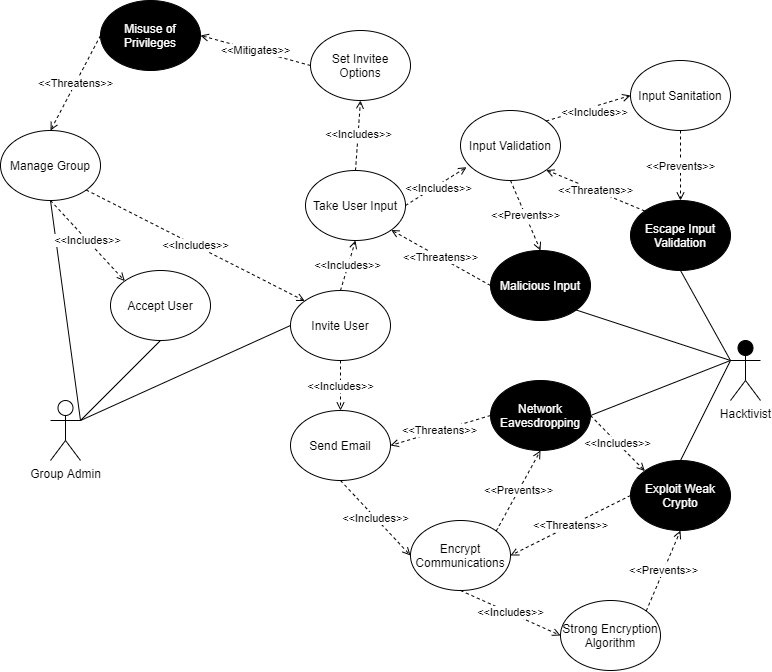

The diagram above was exported from draw.io. Its source (the exported page's mxGraphModel, read from the mxfile embedded in the PNG):
<mxGraphModel dx="1483" dy="827" grid="1" gridSize="10" guides="1" tooltips="1" connect="1" arrows="1" fold="1" page="1" pageScale="1" pageWidth="850" pageHeight="1100" math="0" shadow="0">
  <root>
    <mxCell id="0" />
    <mxCell id="1" parent="0" />
    <mxCell id="FSSfK0GaYDO5kiwGS5Ji-2" style="rounded=0;orthogonalLoop=1;jettySize=auto;html=1;exitX=1;exitY=0.3333333333333333;exitDx=0;exitDy=0;exitPerimeter=0;entryX=0;entryY=0.5;entryDx=0;entryDy=0;endArrow=none;endFill=0;" edge="1" parent="1" source="-Csm_j9I0JivxP7nbSm5-1" target="-Csm_j9I0JivxP7nbSm5-14">
      <mxGeometry relative="1" as="geometry" />
    </mxCell>
    <mxCell id="FSSfK0GaYDO5kiwGS5Ji-11" style="rounded=0;orthogonalLoop=1;jettySize=auto;html=1;exitX=1;exitY=0.3333333333333333;exitDx=0;exitDy=0;exitPerimeter=0;entryX=0.5;entryY=1;entryDx=0;entryDy=0;fontColor=#FFFFFF;endArrow=none;endFill=0;" edge="1" parent="1" source="-Csm_j9I0JivxP7nbSm5-1" target="FSSfK0GaYDO5kiwGS5Ji-10">
      <mxGeometry relative="1" as="geometry" />
    </mxCell>
    <mxCell id="FSSfK0GaYDO5kiwGS5Ji-24" style="edgeStyle=none;rounded=0;orthogonalLoop=1;jettySize=auto;html=1;exitX=1;exitY=0.3333333333333333;exitDx=0;exitDy=0;exitPerimeter=0;entryX=0.5;entryY=1;entryDx=0;entryDy=0;fontColor=#000000;endArrow=none;endFill=0;strokeColor=default;" edge="1" parent="1" source="-Csm_j9I0JivxP7nbSm5-1" target="FSSfK0GaYDO5kiwGS5Ji-21">
      <mxGeometry relative="1" as="geometry" />
    </mxCell>
    <mxCell id="-Csm_j9I0JivxP7nbSm5-1" value="Group Admin" style="shape=umlActor;verticalLabelPosition=bottom;verticalAlign=top;html=1;outlineConnect=0;" parent="1" vertex="1">
      <mxGeometry x="90" y="610" width="30" height="60" as="geometry" />
    </mxCell>
    <mxCell id="FSSfK0GaYDO5kiwGS5Ji-4" value="&amp;lt;&amp;lt;Includes&amp;gt;&amp;gt;" style="orthogonalLoop=1;jettySize=auto;html=1;exitX=0.5;exitY=1;exitDx=0;exitDy=0;entryX=0.5;entryY=0;entryDx=0;entryDy=0;endArrow=open;endFill=0;dashed=1;strokeColor=default;rounded=0;" edge="1" parent="1" source="-Csm_j9I0JivxP7nbSm5-14" target="FSSfK0GaYDO5kiwGS5Ji-3">
      <mxGeometry relative="1" as="geometry" />
    </mxCell>
    <mxCell id="FSSfK0GaYDO5kiwGS5Ji-6" value="&amp;lt;&amp;lt;Includes&amp;gt;&amp;gt;" style="rounded=0;orthogonalLoop=1;jettySize=auto;html=1;exitX=0.5;exitY=0;exitDx=0;exitDy=0;entryX=0.5;entryY=1;entryDx=0;entryDy=0;dashed=1;endArrow=open;endFill=0;" edge="1" parent="1" source="-Csm_j9I0JivxP7nbSm5-14" target="FSSfK0GaYDO5kiwGS5Ji-5">
      <mxGeometry relative="1" as="geometry" />
    </mxCell>
    <mxCell id="-Csm_j9I0JivxP7nbSm5-14" value="Invite User" style="ellipse;whiteSpace=wrap;html=1;" parent="1" vertex="1">
      <mxGeometry x="330" y="500" width="100" height="70" as="geometry" />
    </mxCell>
    <mxCell id="FSSfK0GaYDO5kiwGS5Ji-3" value="Send Email" style="ellipse;whiteSpace=wrap;html=1;" vertex="1" parent="1">
      <mxGeometry x="330" y="620" width="100" height="70" as="geometry" />
    </mxCell>
    <mxCell id="FSSfK0GaYDO5kiwGS5Ji-8" value="&amp;lt;&amp;lt;Includes&amp;gt;&amp;gt;" style="rounded=0;orthogonalLoop=1;jettySize=auto;html=1;exitX=0.5;exitY=0;exitDx=0;exitDy=0;entryX=0.5;entryY=1;entryDx=0;entryDy=0;dashed=1;endArrow=open;endFill=0;" edge="1" parent="1" source="FSSfK0GaYDO5kiwGS5Ji-5" target="FSSfK0GaYDO5kiwGS5Ji-7">
      <mxGeometry relative="1" as="geometry" />
    </mxCell>
    <mxCell id="FSSfK0GaYDO5kiwGS5Ji-14" style="edgeStyle=none;rounded=0;orthogonalLoop=1;jettySize=auto;html=1;exitX=1;exitY=0.5;exitDx=0;exitDy=0;entryX=0.06;entryY=0.81;entryDx=0;entryDy=0;entryPerimeter=0;fontColor=#000000;endArrow=open;endFill=0;strokeColor=default;dashed=1;" edge="1" parent="1" source="FSSfK0GaYDO5kiwGS5Ji-5" target="FSSfK0GaYDO5kiwGS5Ji-13">
      <mxGeometry relative="1" as="geometry" />
    </mxCell>
    <mxCell id="FSSfK0GaYDO5kiwGS5Ji-18" value="&amp;lt;&amp;lt;Includes&amp;gt;&amp;gt;" style="edgeLabel;html=1;align=center;verticalAlign=middle;resizable=0;points=[];fontColor=#000000;" vertex="1" connectable="0" parent="FSSfK0GaYDO5kiwGS5Ji-14">
      <mxGeometry x="0.2852" y="-1" relative="1" as="geometry">
        <mxPoint x="-7" y="6" as="offset" />
      </mxGeometry>
    </mxCell>
    <mxCell id="FSSfK0GaYDO5kiwGS5Ji-5" value="Take User Input" style="ellipse;whiteSpace=wrap;html=1;" vertex="1" parent="1">
      <mxGeometry x="345" y="380" width="100" height="70" as="geometry" />
    </mxCell>
    <mxCell id="FSSfK0GaYDO5kiwGS5Ji-22" value="&amp;lt;&amp;lt;Mitigates&amp;gt;&amp;gt;" style="edgeStyle=none;rounded=0;orthogonalLoop=1;jettySize=auto;html=1;exitX=0;exitY=0.5;exitDx=0;exitDy=0;entryX=1;entryY=0.5;entryDx=0;entryDy=0;dashed=1;fontColor=#000000;endArrow=open;endFill=0;strokeColor=default;" edge="1" parent="1" source="FSSfK0GaYDO5kiwGS5Ji-7" target="FSSfK0GaYDO5kiwGS5Ji-9">
      <mxGeometry relative="1" as="geometry" />
    </mxCell>
    <mxCell id="FSSfK0GaYDO5kiwGS5Ji-7" value="Set Invitee Options" style="ellipse;whiteSpace=wrap;html=1;" vertex="1" parent="1">
      <mxGeometry x="350" y="240" width="100" height="70" as="geometry" />
    </mxCell>
    <mxCell id="FSSfK0GaYDO5kiwGS5Ji-23" value="&amp;lt;&amp;lt;Threatens&amp;gt;&amp;gt;" style="edgeStyle=none;rounded=0;orthogonalLoop=1;jettySize=auto;html=1;exitX=0;exitY=0.5;exitDx=0;exitDy=0;entryX=0.5;entryY=0;entryDx=0;entryDy=0;dashed=1;fontColor=#000000;endArrow=open;endFill=0;strokeColor=default;" edge="1" parent="1" source="FSSfK0GaYDO5kiwGS5Ji-9" target="FSSfK0GaYDO5kiwGS5Ji-21">
      <mxGeometry relative="1" as="geometry" />
    </mxCell>
    <mxCell id="FSSfK0GaYDO5kiwGS5Ji-9" value="Misuse of Privileges" style="ellipse;whiteSpace=wrap;html=1;fillColor=#000000;fontColor=#FFFFFF;" vertex="1" parent="1">
      <mxGeometry x="140" y="210" width="100" height="70" as="geometry" />
    </mxCell>
    <mxCell id="FSSfK0GaYDO5kiwGS5Ji-10" value="Accept User" style="ellipse;whiteSpace=wrap;html=1;" vertex="1" parent="1">
      <mxGeometry x="150" y="480" width="100" height="70" as="geometry" />
    </mxCell>
    <mxCell id="FSSfK0GaYDO5kiwGS5Ji-19" value="&amp;lt;&amp;lt;Threatens&amp;gt;&amp;gt;" style="edgeStyle=none;rounded=0;orthogonalLoop=1;jettySize=auto;html=1;exitX=0;exitY=0.5;exitDx=0;exitDy=0;entryX=1;entryY=1;entryDx=0;entryDy=0;dashed=1;fontColor=#000000;endArrow=open;endFill=0;strokeColor=default;" edge="1" parent="1" source="FSSfK0GaYDO5kiwGS5Ji-12" target="FSSfK0GaYDO5kiwGS5Ji-5">
      <mxGeometry relative="1" as="geometry" />
    </mxCell>
    <mxCell id="FSSfK0GaYDO5kiwGS5Ji-12" value="Malicious Input" style="ellipse;whiteSpace=wrap;html=1;fillColor=#000000;fontColor=#FFFFFF;" vertex="1" parent="1">
      <mxGeometry x="530" y="460" width="100" height="70" as="geometry" />
    </mxCell>
    <mxCell id="FSSfK0GaYDO5kiwGS5Ji-20" value="&amp;lt;&amp;lt;Prevents&amp;gt;&amp;gt;" style="edgeStyle=none;rounded=0;orthogonalLoop=1;jettySize=auto;html=1;exitX=0.5;exitY=1;exitDx=0;exitDy=0;entryX=0.5;entryY=0;entryDx=0;entryDy=0;dashed=1;fontColor=#000000;endArrow=open;endFill=0;strokeColor=default;" edge="1" parent="1" source="FSSfK0GaYDO5kiwGS5Ji-13" target="FSSfK0GaYDO5kiwGS5Ji-12">
      <mxGeometry relative="1" as="geometry" />
    </mxCell>
    <mxCell id="FSSfK0GaYDO5kiwGS5Ji-13" value="Input Validation" style="ellipse;whiteSpace=wrap;html=1;" vertex="1" parent="1">
      <mxGeometry x="500" y="320" width="100" height="70" as="geometry" />
    </mxCell>
    <mxCell id="FSSfK0GaYDO5kiwGS5Ji-25" value="&amp;lt;&amp;lt;Includes&amp;gt;&amp;gt;" style="edgeStyle=none;rounded=0;orthogonalLoop=1;jettySize=auto;html=1;exitX=1;exitY=1;exitDx=0;exitDy=0;entryX=0;entryY=0;entryDx=0;entryDy=0;fontColor=#000000;endArrow=open;endFill=0;strokeColor=default;dashed=1;" edge="1" parent="1" source="FSSfK0GaYDO5kiwGS5Ji-21" target="-Csm_j9I0JivxP7nbSm5-14">
      <mxGeometry relative="1" as="geometry" />
    </mxCell>
    <mxCell id="FSSfK0GaYDO5kiwGS5Ji-26" value="&amp;lt;&amp;lt;Includes&amp;gt;&amp;gt;" style="edgeStyle=none;rounded=0;orthogonalLoop=1;jettySize=auto;html=1;exitX=0.5;exitY=1;exitDx=0;exitDy=0;entryX=0;entryY=0;entryDx=0;entryDy=0;dashed=1;fontColor=#000000;endArrow=open;endFill=0;strokeColor=default;" edge="1" parent="1" source="FSSfK0GaYDO5kiwGS5Ji-21" target="FSSfK0GaYDO5kiwGS5Ji-10">
      <mxGeometry relative="1" as="geometry" />
    </mxCell>
    <mxCell id="FSSfK0GaYDO5kiwGS5Ji-21" value="Manage Group" style="ellipse;whiteSpace=wrap;html=1;" vertex="1" parent="1">
      <mxGeometry x="40" y="340" width="100" height="70" as="geometry" />
    </mxCell>
    <mxCell id="FSSfK0GaYDO5kiwGS5Ji-27" value="Hacktivist" style="shape=umlActor;verticalLabelPosition=bottom;verticalAlign=top;html=1;outlineConnect=0;fillColor=#000000;" vertex="1" parent="1">
      <mxGeometry x="770" y="550" width="30" height="60" as="geometry" />
    </mxCell>
    <mxCell id="FSSfK0GaYDO5kiwGS5Ji-29" value="Input Sanitation" style="ellipse;whiteSpace=wrap;html=1;" vertex="1" parent="1">
      <mxGeometry x="670" y="270" width="100" height="70" as="geometry" />
    </mxCell>
    <mxCell id="FSSfK0GaYDO5kiwGS5Ji-30" value="Escape Input Validation" style="ellipse;whiteSpace=wrap;html=1;fillColor=#000000;fontColor=#FFFFFF;" vertex="1" parent="1">
      <mxGeometry x="670" y="410" width="100" height="70" as="geometry" />
    </mxCell>
    <mxCell id="FSSfK0GaYDO5kiwGS5Ji-31" value="&amp;lt;&amp;lt;Threatens&amp;gt;&amp;gt;" style="edgeStyle=none;rounded=0;orthogonalLoop=1;jettySize=auto;html=1;exitX=0;exitY=0;exitDx=0;exitDy=0;entryX=1;entryY=1;entryDx=0;entryDy=0;dashed=1;fontColor=#000000;endArrow=open;endFill=0;strokeColor=default;" edge="1" parent="1" source="FSSfK0GaYDO5kiwGS5Ji-30" target="FSSfK0GaYDO5kiwGS5Ji-13">
      <mxGeometry relative="1" as="geometry">
        <mxPoint x="786.72" y="538.79" as="sourcePoint" />
        <mxPoint x="640.0042712474619" y="490.0032034355964" as="targetPoint" />
      </mxGeometry>
    </mxCell>
    <mxCell id="FSSfK0GaYDO5kiwGS5Ji-32" value="&amp;lt;&amp;lt;Prevents&amp;gt;&amp;gt;" style="edgeStyle=none;rounded=0;orthogonalLoop=1;jettySize=auto;html=1;exitX=0.5;exitY=1;exitDx=0;exitDy=0;entryX=0.5;entryY=0;entryDx=0;entryDy=0;dashed=1;fontColor=#000000;endArrow=open;endFill=0;strokeColor=default;" edge="1" parent="1" source="FSSfK0GaYDO5kiwGS5Ji-29" target="FSSfK0GaYDO5kiwGS5Ji-30">
      <mxGeometry relative="1" as="geometry">
        <mxPoint x="550" y="400" as="sourcePoint" />
        <mxPoint x="610" y="470" as="targetPoint" />
      </mxGeometry>
    </mxCell>
    <mxCell id="FSSfK0GaYDO5kiwGS5Ji-33" style="edgeStyle=none;rounded=0;orthogonalLoop=1;jettySize=auto;html=1;exitX=1;exitY=0;exitDx=0;exitDy=0;entryX=0;entryY=0.5;entryDx=0;entryDy=0;fontColor=#000000;endArrow=open;endFill=0;strokeColor=default;dashed=1;" edge="1" parent="1" source="FSSfK0GaYDO5kiwGS5Ji-13" target="FSSfK0GaYDO5kiwGS5Ji-29">
      <mxGeometry relative="1" as="geometry">
        <mxPoint x="435" y="430" as="sourcePoint" />
        <mxPoint x="514.8" y="388.6" as="targetPoint" />
      </mxGeometry>
    </mxCell>
    <mxCell id="FSSfK0GaYDO5kiwGS5Ji-34" value="&amp;lt;&amp;lt;Includes&amp;gt;&amp;gt;" style="edgeLabel;html=1;align=center;verticalAlign=middle;resizable=0;points=[];fontColor=#000000;" vertex="1" connectable="0" parent="FSSfK0GaYDO5kiwGS5Ji-33">
      <mxGeometry x="0.2852" y="-1" relative="1" as="geometry">
        <mxPoint x="-7" y="6" as="offset" />
      </mxGeometry>
    </mxCell>
    <mxCell id="FSSfK0GaYDO5kiwGS5Ji-35" value="Network Eavesdropping" style="ellipse;whiteSpace=wrap;html=1;fillColor=#000000;fontColor=#FFFFFF;" vertex="1" parent="1">
      <mxGeometry x="530" y="590" width="100" height="70" as="geometry" />
    </mxCell>
    <mxCell id="FSSfK0GaYDO5kiwGS5Ji-36" value="&amp;lt;&amp;lt;Threatens&amp;gt;&amp;gt;" style="edgeStyle=none;rounded=0;orthogonalLoop=1;jettySize=auto;html=1;exitX=0;exitY=0.5;exitDx=0;exitDy=0;entryX=1;entryY=0.5;entryDx=0;entryDy=0;dashed=1;fontColor=#000000;endArrow=open;endFill=0;strokeColor=default;" edge="1" parent="1" source="FSSfK0GaYDO5kiwGS5Ji-35" target="FSSfK0GaYDO5kiwGS5Ji-3">
      <mxGeometry relative="1" as="geometry">
        <mxPoint x="540" y="510" as="sourcePoint" />
        <mxPoint x="423.2842712474619" y="451.21320343559637" as="targetPoint" />
      </mxGeometry>
    </mxCell>
    <mxCell id="FSSfK0GaYDO5kiwGS5Ji-37" value="Encrypt Communications" style="ellipse;whiteSpace=wrap;html=1;" vertex="1" parent="1">
      <mxGeometry x="450" y="730" width="100" height="70" as="geometry" />
    </mxCell>
    <mxCell id="FSSfK0GaYDO5kiwGS5Ji-38" value="&amp;lt;&amp;lt;Prevents&amp;gt;&amp;gt;" style="edgeStyle=none;rounded=0;orthogonalLoop=1;jettySize=auto;html=1;exitX=1;exitY=0;exitDx=0;exitDy=0;entryX=0.5;entryY=1;entryDx=0;entryDy=0;dashed=1;fontColor=#000000;endArrow=open;endFill=0;strokeColor=default;" edge="1" parent="1" source="FSSfK0GaYDO5kiwGS5Ji-37" target="FSSfK0GaYDO5kiwGS5Ji-35">
      <mxGeometry relative="1" as="geometry">
        <mxPoint x="550" y="400" as="sourcePoint" />
        <mxPoint x="580" y="480" as="targetPoint" />
      </mxGeometry>
    </mxCell>
    <mxCell id="FSSfK0GaYDO5kiwGS5Ji-39" value="&amp;lt;&amp;lt;Includes&amp;gt;&amp;gt;" style="orthogonalLoop=1;jettySize=auto;html=1;exitX=0.5;exitY=1;exitDx=0;exitDy=0;entryX=0;entryY=0.5;entryDx=0;entryDy=0;endArrow=open;endFill=0;dashed=1;strokeColor=default;rounded=0;" edge="1" parent="1" source="FSSfK0GaYDO5kiwGS5Ji-3" target="FSSfK0GaYDO5kiwGS5Ji-37">
      <mxGeometry relative="1" as="geometry">
        <mxPoint x="380" y="580" as="sourcePoint" />
        <mxPoint x="380" y="640" as="targetPoint" />
      </mxGeometry>
    </mxCell>
    <mxCell id="FSSfK0GaYDO5kiwGS5Ji-40" value="Exploit Weak Crypto" style="ellipse;whiteSpace=wrap;html=1;fillColor=#000000;fontColor=#FFFFFF;" vertex="1" parent="1">
      <mxGeometry x="670" y="670" width="100" height="70" as="geometry" />
    </mxCell>
    <mxCell id="FSSfK0GaYDO5kiwGS5Ji-41" value="&amp;lt;&amp;lt;Includes&amp;gt;&amp;gt;" style="orthogonalLoop=1;jettySize=auto;html=1;exitX=1;exitY=0.5;exitDx=0;exitDy=0;entryX=0;entryY=0;entryDx=0;entryDy=0;endArrow=open;endFill=0;dashed=1;strokeColor=default;rounded=0;" edge="1" parent="1" source="FSSfK0GaYDO5kiwGS5Ji-35" target="FSSfK0GaYDO5kiwGS5Ji-40">
      <mxGeometry relative="1" as="geometry">
        <mxPoint x="390" y="700" as="sourcePoint" />
        <mxPoint x="460" y="775" as="targetPoint" />
      </mxGeometry>
    </mxCell>
    <mxCell id="FSSfK0GaYDO5kiwGS5Ji-43" value="Strong Encryption Algorithm" style="ellipse;whiteSpace=wrap;html=1;" vertex="1" parent="1">
      <mxGeometry x="600" y="810" width="100" height="70" as="geometry" />
    </mxCell>
    <mxCell id="FSSfK0GaYDO5kiwGS5Ji-44" value="&amp;lt;&amp;lt;Includes&amp;gt;&amp;gt;" style="orthogonalLoop=1;jettySize=auto;html=1;exitX=0.5;exitY=1;exitDx=0;exitDy=0;entryX=0;entryY=0.5;entryDx=0;entryDy=0;endArrow=open;endFill=0;dashed=1;strokeColor=default;rounded=0;" edge="1" parent="1" source="FSSfK0GaYDO5kiwGS5Ji-37" target="FSSfK0GaYDO5kiwGS5Ji-43">
      <mxGeometry relative="1" as="geometry">
        <mxPoint x="390" y="700" as="sourcePoint" />
        <mxPoint x="460" y="775" as="targetPoint" />
      </mxGeometry>
    </mxCell>
    <mxCell id="FSSfK0GaYDO5kiwGS5Ji-45" value="&amp;lt;&amp;lt;Threatens&amp;gt;&amp;gt;" style="edgeStyle=none;rounded=0;orthogonalLoop=1;jettySize=auto;html=1;exitX=0;exitY=0.5;exitDx=0;exitDy=0;entryX=1;entryY=0.5;entryDx=0;entryDy=0;dashed=1;fontColor=#000000;endArrow=open;endFill=0;strokeColor=default;" edge="1" parent="1" source="FSSfK0GaYDO5kiwGS5Ji-40" target="FSSfK0GaYDO5kiwGS5Ji-37">
      <mxGeometry relative="1" as="geometry">
        <mxPoint x="540" y="635" as="sourcePoint" />
        <mxPoint x="440" y="665" as="targetPoint" />
      </mxGeometry>
    </mxCell>
    <mxCell id="FSSfK0GaYDO5kiwGS5Ji-46" value="&amp;lt;&amp;lt;Prevents&amp;gt;&amp;gt;" style="edgeStyle=none;rounded=0;orthogonalLoop=1;jettySize=auto;html=1;exitX=1;exitY=0;exitDx=0;exitDy=0;entryX=0.5;entryY=1;entryDx=0;entryDy=0;dashed=1;fontColor=#000000;endArrow=open;endFill=0;strokeColor=default;" edge="1" parent="1" source="FSSfK0GaYDO5kiwGS5Ji-43" target="FSSfK0GaYDO5kiwGS5Ji-40">
      <mxGeometry relative="1" as="geometry">
        <mxPoint x="545.3553390593274" y="750.2512626584708" as="sourcePoint" />
        <mxPoint x="590" y="670" as="targetPoint" />
      </mxGeometry>
    </mxCell>
    <mxCell id="FSSfK0GaYDO5kiwGS5Ji-48" style="rounded=0;orthogonalLoop=1;jettySize=auto;html=1;exitX=1;exitY=1;exitDx=0;exitDy=0;entryX=0;entryY=0.3333333333333333;entryDx=0;entryDy=0;fontColor=#FFFFFF;endArrow=none;endFill=0;entryPerimeter=0;" edge="1" parent="1" source="FSSfK0GaYDO5kiwGS5Ji-12" target="FSSfK0GaYDO5kiwGS5Ji-27">
      <mxGeometry relative="1" as="geometry">
        <mxPoint x="130" y="640" as="sourcePoint" />
        <mxPoint x="210" y="560" as="targetPoint" />
      </mxGeometry>
    </mxCell>
    <mxCell id="FSSfK0GaYDO5kiwGS5Ji-49" style="rounded=0;orthogonalLoop=1;jettySize=auto;html=1;exitX=0;exitY=0.3333333333333333;exitDx=0;exitDy=0;entryX=1;entryY=0.5;entryDx=0;entryDy=0;fontColor=#FFFFFF;endArrow=none;endFill=0;exitPerimeter=0;" edge="1" parent="1" source="FSSfK0GaYDO5kiwGS5Ji-27" target="FSSfK0GaYDO5kiwGS5Ji-35">
      <mxGeometry relative="1" as="geometry">
        <mxPoint x="625.3553390593274" y="529.7487373415292" as="sourcePoint" />
        <mxPoint x="750" y="570" as="targetPoint" />
      </mxGeometry>
    </mxCell>
    <mxCell id="FSSfK0GaYDO5kiwGS5Ji-50" style="rounded=0;orthogonalLoop=1;jettySize=auto;html=1;exitX=0.5;exitY=1;exitDx=0;exitDy=0;entryX=0;entryY=0.3333333333333333;entryDx=0;entryDy=0;fontColor=#FFFFFF;endArrow=none;endFill=0;entryPerimeter=0;" edge="1" parent="1" source="FSSfK0GaYDO5kiwGS5Ji-30" target="FSSfK0GaYDO5kiwGS5Ji-27">
      <mxGeometry relative="1" as="geometry">
        <mxPoint x="635.3553390593274" y="539.7487373415292" as="sourcePoint" />
        <mxPoint x="760" y="580" as="targetPoint" />
      </mxGeometry>
    </mxCell>
    <mxCell id="FSSfK0GaYDO5kiwGS5Ji-51" style="rounded=0;orthogonalLoop=1;jettySize=auto;html=1;exitX=0.5;exitY=0;exitDx=0;exitDy=0;entryX=0;entryY=0.3333333333333333;entryDx=0;entryDy=0;fontColor=#FFFFFF;endArrow=none;endFill=0;entryPerimeter=0;" edge="1" parent="1" source="FSSfK0GaYDO5kiwGS5Ji-40" target="FSSfK0GaYDO5kiwGS5Ji-27">
      <mxGeometry relative="1" as="geometry">
        <mxPoint x="645.3553390593274" y="549.7487373415292" as="sourcePoint" />
        <mxPoint x="770" y="590" as="targetPoint" />
      </mxGeometry>
    </mxCell>
  </root>
</mxGraphModel>